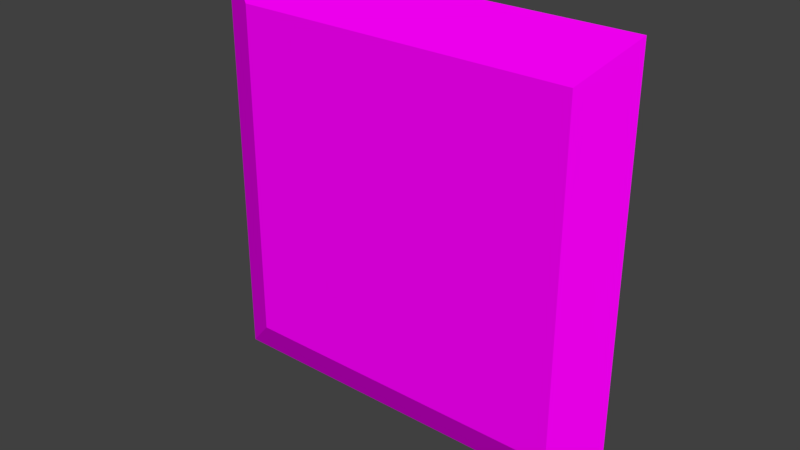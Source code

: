 # Source: Wall-Panel.blend  (saved by Blender 2.77.0; exported with 4.5.12 LTS)
import bpy
from mathutils import Matrix  # noqa: F401  (used for matrix-valued properties, if any)

bpy.ops.wm.read_factory_settings(use_empty=True)
scene = bpy.context.scene
scene.name = 'Scene'

# ---- collections
col_collection_1 = bpy.data.collections.new('Collection 1'); scene.collection.children.link(col_collection_1)

# ---- images (referenced by path relative to the original .blend; pixels are not part of the script)
import os
ASSET_DIR = os.environ.get("B2B_ASSET_DIR", "")  # directory of the original .blend (textures are referenced by path, not embedded)
HERE = os.path.dirname(os.path.abspath(__file__))  # packed textures are extracted next to this script under _unpacked/

def load_image(name, relpath, width, height, colorspace="sRGB"):
    """Load a texture the original file referenced (path relative to the .blend, or extracted next to this script)."""
    p = next((c for c in (os.path.join(HERE, relpath), os.path.join(ASSET_DIR, relpath)) if relpath and os.path.exists(c)), "")
    if p:
        img = bpy.data.images.load(p, check_existing=True)
        img.name = name
    else:  # same state as the original file: an image datablock whose file is absent (Cycles renders it pink)
        img = bpy.data.images.new(name, width, height)
        img.source = "FILE"
        img.filepath = "//" + (relpath or name)
    img.colorspace_settings.name = colorspace
    return img
img_wall_panel_png = load_image('Wall-Panel.png', 'Wall-Panel.png', 1024, 1024, 'sRGB')

# ---- materials (node trees are filled in below, after node groups)
mat_material = bpy.data.materials.new('Material')
mat_material.alpha_threshold = 0.0
mat_material.roughness = 0.5

# ---- material node trees
mat_material.use_nodes = True; mat_material.node_tree.nodes.clear()
_N = mat_material.node_tree.nodes; _L = mat_material.node_tree.links
n0 = _N.new('ShaderNodeOutputMaterial'); n0.name = 'Material Output'; n0.location = (300, 300)
n1 = _N.new('ShaderNodeBsdfDiffuse'); n1.name = 'Diffuse BSDF'; n1.location = (109, 300)
n2 = _N.new('ShaderNodeTexImage'); n2.name = 'Image Texture'; n2.location = (-85, 323)
n2.width = 140
n2.image = img_wall_panel_png
_L.new(n1.outputs[0], n0.inputs[0])
_L.new(n2.outputs[0], n1.inputs[0])
n0.is_active_output = True

# ---- world
world_world = bpy.data.worlds.new('World'); scene.world = world_world
world_world.color = (0.05088, 0.05088, 0.05088)
world_world.use_sun_shadow = False
world_world.sun_shadow_jitter_overblur = 0.0
world_world.cycles.sampling_method = 'MANUAL'

# ---- meshes
me_plane = bpy.data.meshes.new('Plane')
me_plane.from_pydata([(-1.0, -1.0, 0.0), (1.0, -1.0, 0.0), (-1.0, 1.0, 0.0), (1.0, 1.0, 0.0), (-0.8, 0.8, 0.1), (-0.8, -0.8, 0.1), (0.8, -0.8, 0.1), (0.8, 0.8, 0.1)], [], [(5, 6, 7, 4), (5, 4, 2, 0), (6, 5, 0, 1), (7, 6, 1, 3), (4, 7, 3, 2)])
_uv = me_plane.uv_layers.new(name='UVMap')
_uv.uv.foreach_set('vector', [0.1096, 0.8852, 0.1145, 0.1094, 0.8904, 0.1113, 0.8855, 0.8871, 0.1096, 0.8852, 0.8855, 0.8871, 0.9964, 0.9964, 9.98e-05, 0.9964, 0.1145, 0.1094, 0.1096, 0.8852, 9.98e-05, 0.9964, 0.003624, 9.985e-05, 0.8904, 0.1113, 0.1145, 0.1094, 0.003624, 9.985e-05, 0.9999, 9.98e-05, 0.8855, 0.8871, 0.8904, 0.1113, 0.9999, 9.98e-05, 0.9964, 0.9964])
me_plane.materials.append(mat_material)
me_plane.use_remesh_preserve_volume = False
me_plane.use_remesh_preserve_attributes = False
me_plane.use_mirror_vertex_groups = False
me_plane.update()

# ---- objects
ob_plane = bpy.data.objects.new('Plane', me_plane)

# ---- transforms, parenting, visibility, modifiers, constraints
ob_plane.location = (0.0, 0.0, 0.0)
ob_plane.rotation_euler = (1.571, 0.0, 0.0)
ob_plane.lineart.crease_threshold = 0.0

# ---- collection membership
col_collection_1.objects.link(ob_plane)

# ---- scene / render settings (as saved in the file)
scene.frame_start = 1; scene.frame_end = 250; scene.frame_set(1)
scene.render.engine = 'CYCLES'
scene.render.resolution_percentage = 50
scene.render.dither_intensity = 0.0
scene.cycles.use_denoising = False
scene.cycles.samples = 128
scene.cycles.sampling_pattern = 'TABULATED_SOBOL'
scene.cycles.light_sampling_threshold = 0.0
scene.cycles.use_adaptive_sampling = False
scene.cycles.use_light_tree = False
scene.cycles.blur_glossy = 0.0
scene.cycles.sample_clamp_indirect = 0.0
scene.view_settings.view_transform = 'Standard'
bpy.context.view_layer.update()

# ---- added for rendering (the .blend has no active camera and no usable light): camera, sun
cam_auto = bpy.data.cameras.new('AutoCamera')
cam_auto.lens = 50.0
cam_auto.sensor_width = 36.0
cam_auto.clip_end = 1000.0
ob_auto_camera = bpy.data.objects.new('AutoCamera', cam_auto)
scene.collection.objects.link(ob_auto_camera)
ob_auto_camera.location = (2.61857, -3.19228, 2.09485)
ob_auto_camera.rotation_euler = (1.09748, -7.21219e-08, 0.694738)
scene.camera = ob_auto_camera
light_auto_sun = bpy.data.lights.new('AutoSun', 'SUN')
light_auto_sun.energy = 3.0
light_auto_sun.angle = 0.0523599
ob_auto_sun = bpy.data.objects.new('AutoSun', light_auto_sun)
scene.collection.objects.link(ob_auto_sun)
ob_auto_sun.rotation_euler = (0.872665, 0.174533, 0.523599)
bpy.context.view_layer.update()

